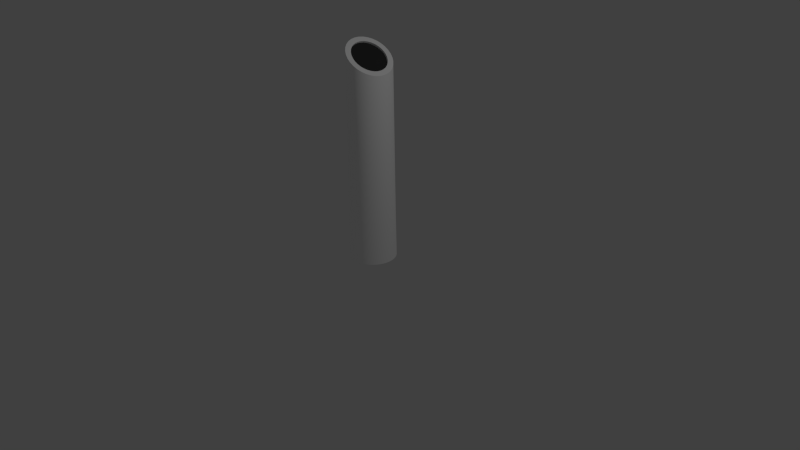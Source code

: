 # Source: start_pedistal_rough.blend  (saved by Blender 2.71.0; exported with 4.5.12 LTS)
import bpy
from mathutils import Matrix  # noqa: F401  (used for matrix-valued properties, if any)

bpy.ops.wm.read_factory_settings(use_empty=True)
scene = bpy.context.scene
scene.name = 'Scene'

# ---- collections
col_collection_1 = bpy.data.collections.new('Collection 1'); scene.collection.children.link(col_collection_1)

# ---- materials (node trees are filled in below, after node groups)
mat_material_001 = bpy.data.materials.new('Material.001')
mat_material_001.alpha_threshold = 0.0
mat_material_001.use_transparent_shadow = False
mat_material_001.diffuse_color = (1.0, 1.0, 1.0, 1.0)
mat_material_001.roughness = 0.5
mat_material_001.line_color = (0.0, 0.0, 0.0, 1.0)
mat_material_002 = bpy.data.materials.new('Material.002')
mat_material_002.alpha_threshold = 0.0
mat_material_002.use_transparent_shadow = False
mat_material_002.diffuse_color = (0.03968, 0.03968, 0.03968, 1.0)
mat_material_002.roughness = 0.5
mat_material_002.line_color = (0.0, 0.0, 0.0, 1.0)

# ---- material node trees

# ---- world
world_world = bpy.data.worlds.new('World'); scene.world = world_world
world_world.color = (0.05088, 0.05088, 0.05088)
world_world.use_sun_shadow = False
world_world.sun_shadow_jitter_overblur = 0.0
world_world.cycles.sampling_method = 'MANUAL'
world_world.cycles.sample_map_resolution = 256

# ---- cameras
cam_camera = bpy.data.cameras.new('Camera')
cam_camera.clip_end = 100.0
cam_camera.lens = 35.0
cam_camera.sensor_width = 32.0
cam_camera.sensor_height = 18.0
cam_camera.ortho_scale = 7.314
cam_camera.dof.focus_distance = 0.0
cam_camera.dof.aperture_fstop = 128.0

# ---- lights
light_lamp = bpy.data.lights.new('Lamp', 'POINT')
light_lamp.transmission_factor = 0.0
light_lamp.cutoff_distance = 30.0
light_lamp.energy = 100.0
light_lamp.shadow_buffer_clip_start = 1.001
light_lamp.shadow_soft_size = 0.1
light_lamp.shadow_maximum_resolution = 0.006
light_lamp.use_absolute_resolution = True
light_lamp.cycles.use_multiple_importance_sampling = False

# ---- meshes
me_cylinder = bpy.data.meshes.new('Cylinder')
me_cylinder.from_pydata([(0.0, 1.0, -1.0), (0.2105, 0.9883, 7.665), (0.1951, 0.9808, -1.0), (0.3622, 0.9402, 7.55), (0.3827, 0.9239, -1.0), (0.5029, 0.8559, 7.443), (0.5556, 0.8315, -1.0), (0.6269, 0.7388, 7.346), (0.7071, 0.7071, -1.0), (0.7296, 0.5933, 7.264), (0.8315, 0.5556, -1.0), (0.807, 0.425, 7.2), (0.9239, 0.3827, -1.0), (0.8561, 0.2403, 7.157), (0.9808, 0.1951, -1.0), (0.8751, 0.04642, 7.135), (1.0, 7.55e-08, -1.0), (0.8632, -0.1492, 7.136), (0.9808, -0.1951, -1.0), (0.8209, -0.3392, 7.159), (0.9239, -0.3827, -1.0), (0.7498, -0.5161, 7.205), (0.8315, -0.5556, -1.0), (0.6526, -0.6732, 7.271), (0.7071, -0.7071, -1.0), (0.5331, -0.8043, 7.354), (0.5556, -0.8315, -1.0), (0.3958, -0.9046, 7.452), (0.3827, -0.9239, -1.0), (0.2461, -0.9702, 7.56), (0.1951, -0.9808, -1.0), (0.0897, -0.9984, 7.675), (-3.258e-07, -1.0, -1.0), (-0.06743, -0.9883, 7.791), (-0.1951, -0.9808, -1.0), (-0.2192, -0.9402, 7.906), (-0.3827, -0.9239, -1.0), (-0.3598, -0.8559, 8.013), (-0.5556, -0.8315, -1.0), (-0.4839, -0.7388, 8.11), (-0.7071, -0.7071, -1.0), (-0.5866, -0.5933, 8.192), (-0.8315, -0.5556, -1.0), (-0.664, -0.425, 8.256), (-0.9239, -0.3827, -1.0), (-0.7131, -0.2403, 8.3), (-0.9808, -0.1951, -1.0), (-0.7321, -0.04642, 8.321), (-1.0, 9.656e-07, -1.0), (-0.7202, 0.1492, 8.32), (-0.9808, 0.1951, -1.0), (-0.6779, 0.3392, 8.297), (-0.9239, 0.3827, -1.0), (-0.6068, 0.5161, 8.251), (-0.8315, 0.5556, -1.0), (-0.5096, 0.6732, 8.185), (-0.7071, 0.7071, -1.0), (-0.3901, 0.8044, 8.102), (-0.5556, 0.8315, -1.0), (-0.2528, 0.9046, 8.005), (-0.3827, 0.9239, -1.0), (-0.1031, 0.9702, 7.896), (-0.1951, 0.9808, -1.0), (0.05334, 0.9984, 7.782), (0.178, 0.7574, 7.68), (0.2943, 0.7206, 7.592), (0.4021, 0.656, 7.51), (0.4972, 0.5662, 7.436), (0.5759, 0.4547, 7.373), (0.6352, 0.3257, 7.324), (0.6729, 0.1842, 7.29), (0.6874, 0.03558, 7.273), (0.6783, -0.1144, 7.274), (0.6459, -0.26, 7.292), (0.5914, -0.3955, 7.327), (0.5169, -0.5159, 7.378), (0.4253, -0.6165, 7.441), (0.3201, -0.6933, 7.516), (0.2053, -0.7435, 7.599), (0.08545, -0.7652, 7.687), (-0.03497, -0.7574, 7.777), (-0.1513, -0.7206, 7.864), (-0.2591, -0.656, 7.947), (-0.3541, -0.5662, 8.021), (-0.4328, -0.4547, 8.083), (-0.4922, -0.3257, 8.133), (-0.5298, -0.1842, 8.166), (-0.5444, -0.03558, 8.183), (-0.5353, 0.1144, 8.182), (-0.5028, 0.26, 8.164), (-0.4483, 0.3955, 8.129), (-0.3738, 0.5159, 8.079), (-0.2822, 0.6165, 8.015), (-0.1771, 0.6933, 7.94), (-0.06231, 0.7435, 7.857), (0.05758, 0.7652, 7.769), (0.1265, 0.7602, 7.61), (0.2429, 0.7233, 7.522), (0.3506, 0.6588, 7.44), (0.4457, 0.569, 7.366), (0.5244, 0.4575, 7.303), (0.5837, 0.3285, 7.254), (0.6214, 0.187, 7.221), (0.6359, 0.03837, 7.204), (0.6268, -0.1116, 7.205), (0.5944, -0.2572, 7.223), (0.5399, -0.3927, 7.258), (0.4654, -0.5131, 7.308), (0.3738, -0.6137, 7.372), (0.2686, -0.6905, 7.447), (0.1539, -0.7408, 7.53), (0.03397, -0.7624, 7.618), (-0.08645, -0.7546, 7.707), (-0.2028, -0.7178, 7.795), (-0.3106, -0.6532, 7.877), (-0.4056, -0.5634, 7.951), (-0.4843, -0.4519, 8.014), (-0.5437, -0.3229, 8.063), (-0.5813, -0.1814, 8.097), (-0.5959, -0.03279, 8.113), (-0.5868, 0.1172, 8.113), (-0.5543, 0.2627, 8.094), (-0.4998, 0.3983, 8.059), (-0.4253, 0.5187, 8.009), (-0.3337, 0.6193, 7.945), (-0.2285, 0.6961, 7.87), (-0.1138, 0.7463, 7.787), (0.006099, 0.768, 7.7)], [], [(0, 1, 3, 2), (2, 3, 5, 4), (4, 5, 7, 6), (6, 7, 9, 8), (8, 9, 11, 10), (10, 11, 13, 12), (12, 13, 15, 14), (14, 15, 17, 16), (16, 17, 19, 18), (18, 19, 21, 20), (20, 21, 23, 22), (22, 23, 25, 24), (24, 25, 27, 26), (26, 27, 29, 28), (28, 29, 31, 30), (30, 31, 33, 32), (32, 33, 35, 34), (34, 35, 37, 36), (36, 37, 39, 38), (38, 39, 41, 40), (40, 41, 43, 42), (42, 43, 45, 44), (44, 45, 47, 46), (46, 47, 49, 48), (48, 49, 51, 50), (50, 51, 53, 52), (52, 53, 55, 54), (54, 55, 57, 56), (56, 57, 59, 58), (58, 59, 61, 60), (61, 59, 93, 94), (62, 63, 1, 0), (60, 61, 63, 62), (0, 2, 4, 6, 8, 10, 12, 14, 16, 18, 20, 22, 24, 26, 28, 30, 32, 34, 36, 38, 40, 42, 44, 46, 48, 50, 52, 54, 56, 58, 60, 62), (91, 90, 122, 123), (39, 37, 82, 83), (3, 1, 64, 65), (17, 15, 71, 72), (45, 43, 85, 86), (23, 21, 74, 75), (51, 49, 88, 89), (7, 5, 66, 67), (29, 27, 77, 78), (57, 55, 91, 92), (35, 33, 80, 81), (13, 11, 69, 70), (63, 61, 94, 95), (41, 39, 83, 84), (19, 17, 72, 73), (47, 45, 86, 87), (25, 23, 75, 76), (53, 51, 89, 90), (9, 7, 67, 68), (31, 29, 78, 79), (59, 57, 92, 93), (37, 35, 81, 82), (15, 13, 70, 71), (1, 63, 95, 64), (43, 41, 84, 85), (21, 19, 73, 74), (49, 47, 87, 88), (5, 3, 65, 66), (27, 25, 76, 77), (55, 53, 90, 91), (11, 9, 68, 69), (33, 31, 79, 80), (97, 96, 127, 126, 125, 124, 123, 122, 121, 120, 119, 118, 117, 116, 115, 114, 113, 112, 111, 110, 109, 108, 107, 106, 105, 104, 103, 102, 101, 100, 99, 98), (69, 68, 100, 101), (80, 79, 111, 112), (89, 88, 120, 121), (67, 66, 98, 99), (78, 77, 109, 110), (87, 86, 118, 119), (65, 64, 96, 97), (76, 75, 107, 108), (64, 95, 127, 96), (85, 84, 116, 117), (74, 73, 105, 106), (94, 93, 125, 126), (83, 82, 114, 115), (72, 71, 103, 104), (92, 91, 123, 124), (81, 80, 112, 113), (70, 69, 101, 102), (90, 89, 121, 122), (68, 67, 99, 100), (79, 78, 110, 111), (88, 87, 119, 120), (66, 65, 97, 98), (77, 76, 108, 109), (86, 85, 117, 118), (75, 74, 106, 107), (95, 94, 126, 127), (84, 83, 115, 116), (73, 72, 104, 105), (93, 92, 124, 125), (82, 81, 113, 114), (71, 70, 102, 103)])
me_cylinder.polygons.foreach_set('use_smooth', [True] * 98)
me_cylinder.polygons.foreach_set('material_index', [0, 0, 0, 0, 0, 0, 0, 0, 0, 0, 0, 0, 0, 0, 0, 0, 0, 0, 0, 0, 0, 0, 0, 0, 0, 0, 0, 0, 0, 0, 0, 0, 0, 0, 0, 0, 0, 0, 0, 0, 0, 0, 0, 0, 0, 0, 0, 0, 0, 0, 0, 0, 0, 0, 0, 0, 0, 0, 0, 0, 0, 0, 0, 0, 0, 0, 1, 0, 0, 0, 0, 0, 0, 0, 0, 0, 0, 0, 0, 0, 0, 0, 0, 0, 0, 0, 0, 0, 0, 0, 0, 0, 0, 0, 0, 0, 0, 0])
me_cylinder.materials.append(mat_material_001)
me_cylinder.materials.append(mat_material_002)
me_cylinder.use_remesh_preserve_volume = False
me_cylinder.use_remesh_preserve_attributes = False
me_cylinder.use_mirror_vertex_groups = False
me_cylinder.update()

# ---- objects
ob_cylinder = bpy.data.objects.new('Cylinder', me_cylinder)
ob_lamp = bpy.data.objects.new('Lamp', light_lamp)
ob_camera = bpy.data.objects.new('Camera', cam_camera)

# ---- transforms, parenting, visibility, modifiers, constraints
ob_cylinder.location = (0.0, 0.0, 0.3028)
ob_cylinder.scale = (0.2971, 0.2971, 0.2971)
ob_cylinder.lineart.crease_threshold = 0.0
_m = ob_cylinder.modifiers.new('EdgeSplit', 'EDGE_SPLIT')
ob_lamp.location = (4.076, 1.005, 5.904)
ob_lamp.rotation_euler = (0.6503, 0.05522, 1.866)
ob_lamp.lock_rotations_4d = False
ob_lamp.empty_display_type = 'ARROWS'
ob_lamp.color = (0.0, 0.0, 0.0, 0.0)
ob_lamp.lineart.crease_threshold = 0.0
ob_camera.location = (7.481, -6.508, 5.344)
ob_camera.rotation_euler = (1.109, 0.01082, 0.8149)
ob_camera.lock_rotations_4d = False
ob_camera.empty_display_type = 'ARROWS'
ob_camera.color = (0.0, 0.0, 0.0, 0.0)
ob_camera.display_type = 'WIRE'
ob_camera.lineart.crease_threshold = 0.0

# ---- collection membership
col_collection_1.objects.link(ob_cylinder)
col_collection_1.objects.link(ob_lamp)
col_collection_1.objects.link(ob_camera)

# ---- scene / render settings (as saved in the file)
scene.camera = ob_camera
scene.frame_start = 1; scene.frame_end = 250; scene.frame_set(1)
scene.render.engine = 'BLENDER_EEVEE_NEXT'
scene.render.resolution_percentage = 50
scene.render.dither_intensity = 0.0
scene.cycles.use_denoising = False
scene.cycles.samples = 10
scene.cycles.sampling_pattern = 'TABULATED_SOBOL'
scene.cycles.light_sampling_threshold = 0.0
scene.cycles.use_adaptive_sampling = False
scene.cycles.use_light_tree = False
scene.cycles.blur_glossy = 0.0
scene.cycles.volume_bounces = 1
scene.cycles.pixel_filter_type = 'GAUSSIAN'
scene.cycles.sample_clamp_indirect = 0.0
scene.view_settings.view_transform = 'Standard'
bpy.context.view_layer.update()

